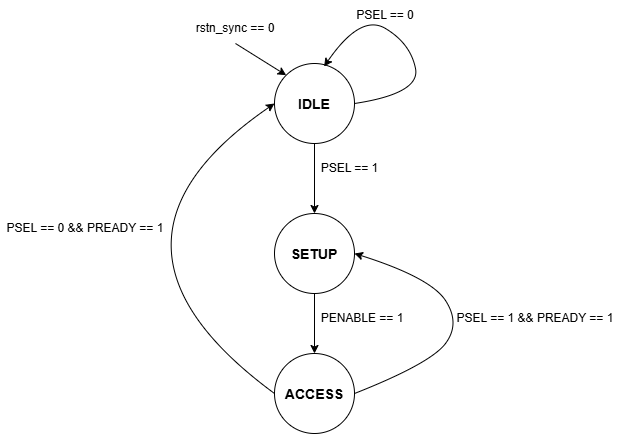

The diagram above was exported from draw.io. Its source (the exported page's mxGraphModel, read from the mxfile embedded in the PNG):
<mxGraphModel dx="1015" dy="562" grid="1" gridSize="10" guides="1" tooltips="1" connect="1" arrows="1" fold="1" page="1" pageScale="1" pageWidth="827" pageHeight="1169" math="0" shadow="0">
  <root>
    <mxCell id="0" />
    <mxCell id="1" parent="0" />
    <mxCell id="bJbYnByxmDOOlAV7Em0q-1" parent="1" style="ellipse;whiteSpace=wrap;html=1;shapeInside=1;aspect=fixed;" value="&lt;b&gt;&lt;font style=&quot;font-size: 14px;&quot;&gt;IDLE&lt;/font&gt;&lt;/b&gt;" vertex="1">
      <mxGeometry height="80" width="80" x="334" y="130" as="geometry" />
    </mxCell>
    <mxCell id="bJbYnByxmDOOlAV7Em0q-2" parent="1" style="ellipse;whiteSpace=wrap;html=1;shapeInside=1;aspect=fixed;" value="&lt;b&gt;&lt;font style=&quot;font-size: 14px;&quot;&gt;SETUP&lt;/font&gt;&lt;/b&gt;" vertex="1">
      <mxGeometry height="80" width="80" x="334" y="280" as="geometry" />
    </mxCell>
    <mxCell id="bJbYnByxmDOOlAV7Em0q-3" parent="1" style="ellipse;whiteSpace=wrap;html=1;shapeInside=1;aspect=fixed;" value="&lt;font style=&quot;font-size: 14px;&quot;&gt;&lt;b&gt;ACCESS&lt;/b&gt;&lt;/font&gt;" vertex="1">
      <mxGeometry height="80" width="80" x="334" y="420" as="geometry" />
    </mxCell>
    <mxCell id="bJbYnByxmDOOlAV7Em0q-4" edge="1" parent="1" source="bJbYnByxmDOOlAV7Em0q-5" style="endArrow=classic;html=1;rounded=0;defaultLabelBackgroundColor=page;entryX=0;entryY=0;entryDx=0;entryDy=0;exitX=0.5;exitY=1;exitDx=0;exitDy=0;" target="bJbYnByxmDOOlAV7Em0q-1" value="">
      <mxGeometry height="50" relative="1" width="50" as="geometry">
        <mxPoint x="290" y="120" as="sourcePoint" />
        <mxPoint x="200" y="70" as="targetPoint" />
      </mxGeometry>
    </mxCell>
    <mxCell id="bJbYnByxmDOOlAV7Em0q-5" parent="1" style="text;html=1;whiteSpace=wrap;strokeColor=none;fillColor=none;align=center;verticalAlign=middle;rounded=0;" value="rstn_sync == 0" vertex="1">
      <mxGeometry height="30" width="90" x="250" y="80" as="geometry" />
    </mxCell>
    <mxCell id="bJbYnByxmDOOlAV7Em0q-6" edge="1" parent="1" source="bJbYnByxmDOOlAV7Em0q-1" style="endArrow=classic;html=1;rounded=0;defaultLabelBackgroundColor=page;exitX=1;exitY=0.5;exitDx=0;exitDy=0;entryX=0.62;entryY=0.038;entryDx=0;entryDy=0;entryPerimeter=0;curved=1;curveGeometry=1;" target="bJbYnByxmDOOlAV7Em0q-1" value="">
      <mxGeometry height="50" relative="1" width="50" x="-0.0931" as="geometry">
        <Array as="points">
          <mxPoint x="480" y="160" />
          <mxPoint x="470" y="110" />
          <mxPoint x="420" y="80" />
        </Array>
        <mxPoint x="520" y="170" as="sourcePoint" />
        <mxPoint x="570" y="120" as="targetPoint" />
      </mxGeometry>
    </mxCell>
    <mxCell id="bJbYnByxmDOOlAV7Em0q-7" parent="1" style="text;html=1;whiteSpace=wrap;strokeColor=none;fillColor=none;align=center;verticalAlign=middle;rounded=0;" value="PSEL == 0" vertex="1">
      <mxGeometry height="30" width="90" x="400" y="67" as="geometry" />
    </mxCell>
    <mxCell id="bJbYnByxmDOOlAV7Em0q-8" edge="1" parent="1" source="bJbYnByxmDOOlAV7Em0q-1" style="endArrow=classic;html=1;rounded=0;defaultLabelBackgroundColor=page;exitX=0.5;exitY=1;exitDx=0;exitDy=0;entryX=0.5;entryY=0;entryDx=0;entryDy=0;" target="bJbYnByxmDOOlAV7Em0q-2" value="">
      <mxGeometry height="50" relative="1" width="50" as="geometry">
        <mxPoint x="550" y="330" as="sourcePoint" />
        <mxPoint x="400" y="270" as="targetPoint" />
      </mxGeometry>
    </mxCell>
    <mxCell id="bJbYnByxmDOOlAV7Em0q-9" parent="1" style="text;html=1;whiteSpace=wrap;strokeColor=none;fillColor=none;align=center;verticalAlign=middle;rounded=0;" value="PSEL == 1" vertex="1">
      <mxGeometry height="30" width="71" x="374" y="220" as="geometry" />
    </mxCell>
    <mxCell id="bJbYnByxmDOOlAV7Em0q-10" edge="1" parent="1" source="bJbYnByxmDOOlAV7Em0q-2" style="endArrow=classic;html=1;rounded=0;defaultLabelBackgroundColor=page;exitX=0.5;exitY=1;exitDx=0;exitDy=0;entryX=0.5;entryY=0;entryDx=0;entryDy=0;" target="bJbYnByxmDOOlAV7Em0q-3" value="">
      <mxGeometry height="50" relative="1" width="50" as="geometry">
        <mxPoint x="530" y="430" as="sourcePoint" />
        <mxPoint x="580" y="380" as="targetPoint" />
      </mxGeometry>
    </mxCell>
    <mxCell id="bJbYnByxmDOOlAV7Em0q-11" parent="1" style="text;html=1;whiteSpace=wrap;strokeColor=none;fillColor=none;align=center;verticalAlign=middle;rounded=0;" value="PENABLE == 1" vertex="1">
      <mxGeometry height="30" width="96" x="374" y="370" as="geometry" />
    </mxCell>
    <mxCell id="bJbYnByxmDOOlAV7Em0q-12" edge="1" parent="1" source="bJbYnByxmDOOlAV7Em0q-3" style="endArrow=classic;html=1;rounded=0;defaultLabelBackgroundColor=page;exitX=0;exitY=0.5;exitDx=0;exitDy=0;entryX=0;entryY=0.5;entryDx=0;entryDy=0;curved=1;curveGeometry=1;" target="bJbYnByxmDOOlAV7Em0q-1" value="">
      <mxGeometry height="50" relative="1" width="50" x="-0.1833" as="geometry">
        <Array as="points">
          <mxPoint x="130" y="310" />
        </Array>
        <mxPoint x="120" y="370" as="sourcePoint" />
        <mxPoint x="170" y="320" as="targetPoint" />
      </mxGeometry>
    </mxCell>
    <mxCell id="bJbYnByxmDOOlAV7Em0q-13" parent="1" style="text;html=1;whiteSpace=wrap;strokeColor=none;fillColor=none;align=center;verticalAlign=middle;rounded=0;" value="PSEL == 0 &amp;amp;&amp;amp; PREADY == 1" vertex="1">
      <mxGeometry height="30" width="170" x="60" y="280" as="geometry" />
    </mxCell>
    <mxCell id="bJbYnByxmDOOlAV7Em0q-14" edge="1" parent="1" source="bJbYnByxmDOOlAV7Em0q-3" style="endArrow=classic;html=1;rounded=0;defaultLabelBackgroundColor=page;exitX=1;exitY=0.5;exitDx=0;exitDy=0;entryX=1;entryY=0.5;entryDx=0;entryDy=0;curved=1;curveGeometry=1;" target="bJbYnByxmDOOlAV7Em0q-2" value="">
      <mxGeometry height="50" relative="1" width="50" x="-0.0953" as="geometry">
        <Array as="points">
          <mxPoint x="490" y="430" />
          <mxPoint x="520" y="390" />
          <mxPoint x="490" y="344" />
        </Array>
        <mxPoint x="540" y="500" as="sourcePoint" />
        <mxPoint x="590" y="390" as="targetPoint" />
      </mxGeometry>
    </mxCell>
    <mxCell id="bJbYnByxmDOOlAV7Em0q-15" parent="1" style="text;html=1;whiteSpace=wrap;strokeColor=none;fillColor=none;align=center;verticalAlign=middle;rounded=0;" value="PSEL == 1 &amp;amp;&amp;amp; PREADY == 1" vertex="1">
      <mxGeometry height="30" width="170" x="510" y="370" as="geometry" />
    </mxCell>
  </root>
</mxGraphModel>